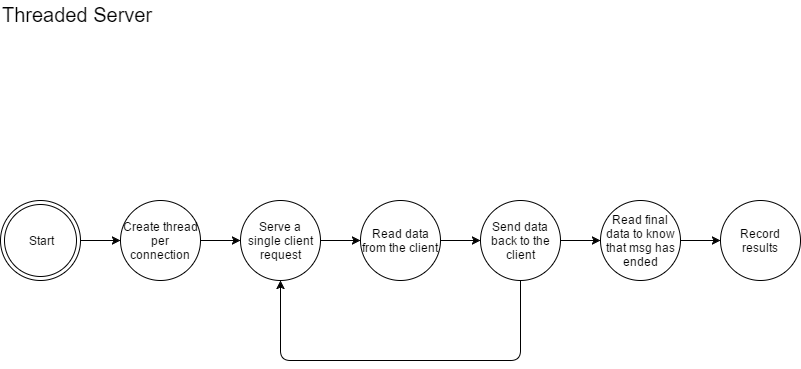

The diagram above was exported from draw.io. Its source (the exported page's mxGraphModel, read from the mxfile embedded in the PNG):
<mxGraphModel dx="1186" dy="589" grid="1" gridSize="10" guides="1" tooltips="1" connect="1" arrows="1" fold="1" page="1" pageScale="1" pageWidth="850" pageHeight="1100" background="#ffffff" math="0" shadow="0">
  <root>
    <mxCell id="0" />
    <mxCell id="1" parent="0" />
    <mxCell id="4bc9e371d78caf16-1" value="&lt;font style=&quot;font-size: 20px&quot;&gt;Threaded Server&lt;/font&gt;" style="text;html=1;resizable=0;points=[];autosize=1;align=left;verticalAlign=top;spacingTop=-4;" vertex="1" parent="1">
      <mxGeometry x="40" y="40" width="170" height="20" as="geometry" />
    </mxCell>
    <mxCell id="4bc9e371d78caf16-4" value="" style="edgeStyle=orthogonalEdgeStyle;rounded=0;html=1;jettySize=auto;orthogonalLoop=1;" edge="1" parent="1" source="4bc9e371d78caf16-2" target="4bc9e371d78caf16-3">
      <mxGeometry relative="1" as="geometry" />
    </mxCell>
    <mxCell id="4bc9e371d78caf16-2" value="Start" style="ellipse;shape=doubleEllipse;whiteSpace=wrap;html=1;" vertex="1" parent="1">
      <mxGeometry x="40" y="240" width="80" height="80" as="geometry" />
    </mxCell>
    <mxCell id="4bc9e371d78caf16-7" value="" style="edgeStyle=orthogonalEdgeStyle;rounded=0;html=1;jettySize=auto;orthogonalLoop=1;" edge="1" parent="1" source="4bc9e371d78caf16-3" target="4bc9e371d78caf16-5">
      <mxGeometry relative="1" as="geometry" />
    </mxCell>
    <mxCell id="4bc9e371d78caf16-3" value="Create thread per connection" style="ellipse;whiteSpace=wrap;html=1;" vertex="1" parent="1">
      <mxGeometry x="160" y="240" width="80" height="80" as="geometry" />
    </mxCell>
    <mxCell id="4bc9e371d78caf16-8" value="" style="edgeStyle=orthogonalEdgeStyle;rounded=0;html=1;jettySize=auto;orthogonalLoop=1;" edge="1" parent="1" source="4bc9e371d78caf16-5" target="4bc9e371d78caf16-6">
      <mxGeometry relative="1" as="geometry" />
    </mxCell>
    <mxCell id="4bc9e371d78caf16-5" value="Serve a single client request" style="ellipse;whiteSpace=wrap;html=1;" vertex="1" parent="1">
      <mxGeometry x="280" y="240" width="80" height="80" as="geometry" />
    </mxCell>
    <mxCell id="4bc9e371d78caf16-10" value="" style="edgeStyle=orthogonalEdgeStyle;rounded=0;html=1;jettySize=auto;orthogonalLoop=1;" edge="1" parent="1" source="4bc9e371d78caf16-6" target="4bc9e371d78caf16-9">
      <mxGeometry relative="1" as="geometry" />
    </mxCell>
    <mxCell id="4bc9e371d78caf16-6" value="Read data from the client" style="ellipse;whiteSpace=wrap;html=1;" vertex="1" parent="1">
      <mxGeometry x="400" y="240" width="80" height="80" as="geometry" />
    </mxCell>
    <mxCell id="4bc9e371d78caf16-12" value="" style="edgeStyle=orthogonalEdgeStyle;rounded=0;html=1;jettySize=auto;orthogonalLoop=1;" edge="1" parent="1" source="4bc9e371d78caf16-9" target="4bc9e371d78caf16-11">
      <mxGeometry relative="1" as="geometry" />
    </mxCell>
    <mxCell id="4bc9e371d78caf16-9" value="Send data back to the client" style="ellipse;whiteSpace=wrap;html=1;" vertex="1" parent="1">
      <mxGeometry x="520" y="240" width="80" height="80" as="geometry" />
    </mxCell>
    <mxCell id="4bc9e371d78caf16-15" value="" style="edgeStyle=orthogonalEdgeStyle;rounded=0;html=1;jettySize=auto;orthogonalLoop=1;" edge="1" parent="1" source="4bc9e371d78caf16-11" target="4bc9e371d78caf16-14">
      <mxGeometry relative="1" as="geometry" />
    </mxCell>
    <mxCell id="4bc9e371d78caf16-11" value="Read final data to know that msg has ended" style="ellipse;whiteSpace=wrap;html=1;" vertex="1" parent="1">
      <mxGeometry x="640" y="240" width="80" height="80" as="geometry" />
    </mxCell>
    <mxCell id="4bc9e371d78caf16-13" value="" style="endArrow=classic;html=1;entryX=0.5;entryY=1;exitX=0.5;exitY=1;" edge="1" parent="1" source="4bc9e371d78caf16-9" target="4bc9e371d78caf16-5">
      <mxGeometry width="50" height="50" relative="1" as="geometry">
        <mxPoint x="310" y="390" as="sourcePoint" />
        <mxPoint x="360" y="340" as="targetPoint" />
        <Array as="points">
          <mxPoint x="560" y="400" />
          <mxPoint x="320" y="400" />
        </Array>
      </mxGeometry>
    </mxCell>
    <mxCell id="4bc9e371d78caf16-14" value="Record results" style="ellipse;whiteSpace=wrap;html=1;" vertex="1" parent="1">
      <mxGeometry x="760" y="240" width="80" height="80" as="geometry" />
    </mxCell>
  </root>
</mxGraphModel>